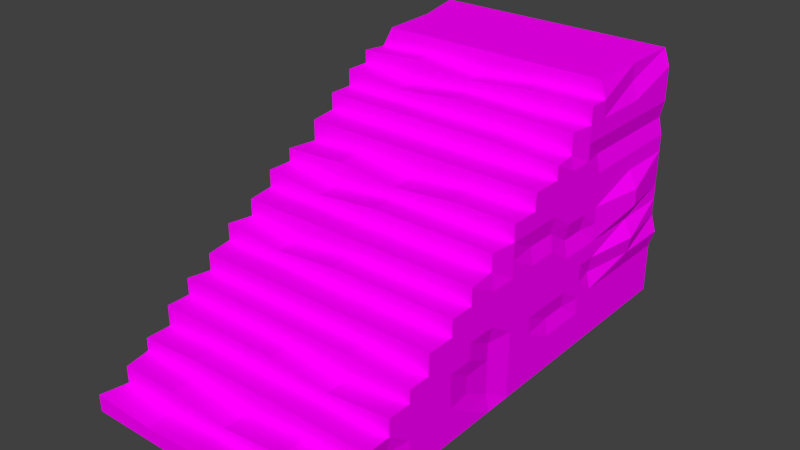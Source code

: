 # Source: schody2.blend  (saved by Blender 2.76.0; exported with 4.5.12 LTS)
import bpy
from mathutils import Matrix  # noqa: F401  (used for matrix-valued properties, if any)

bpy.ops.wm.read_factory_settings(use_empty=True)
scene = bpy.context.scene
scene.name = 'Scene'

# ---- collections
col_collection_10 = bpy.data.collections.new('Collection 10'); scene.collection.children.link(col_collection_10)

# ---- images (referenced by path relative to the original .blend; pixels are not part of the script)
import os
ASSET_DIR = os.environ.get("B2B_ASSET_DIR", "")  # directory of the original .blend (textures are referenced by path, not embedded)
HERE = os.path.dirname(os.path.abspath(__file__))  # packed textures are extracted next to this script under _unpacked/

def load_image(name, relpath, width, height, colorspace="sRGB"):
    """Load a texture the original file referenced (path relative to the .blend, or extracted next to this script)."""
    p = next((c for c in (os.path.join(HERE, relpath), os.path.join(ASSET_DIR, relpath)) if relpath and os.path.exists(c)), "")
    if p:
        img = bpy.data.images.load(p, check_existing=True)
        img.name = name
    else:  # same state as the original file: an image datablock whose file is absent (Cycles renders it pink)
        img = bpy.data.images.new(name, width, height)
        img.source = "FILE"
        img.filepath = "//" + (relpath or name)
    img.colorspace_settings.name = colorspace
    return img
img_texturescom_brickoldrounded0028_1_seamless_s_jpg = load_image('TexturesCom_BrickOldRounded0028_1_seamless_S.jpg', 'TexturesCom_BrickOldRounded0028_1_seamless_S.jpg', 1024, 1024, 'sRGB')

# ---- materials (node trees are filled in below, after node groups)
mat_material_002 = bpy.data.materials.new('Material.002')
mat_material_002.alpha_threshold = 0.0
mat_material_002.use_transparent_shadow = False
mat_material_002.roughness = 0.5

# ---- material node trees
mat_material_002.use_nodes = True; mat_material_002.node_tree.nodes.clear()
_N = mat_material_002.node_tree.nodes; _L = mat_material_002.node_tree.links
n0 = _N.new('ShaderNodeOutputMaterial'); n0.name = 'Material Output'; n0.location = (300, 300)
n1 = _N.new('ShaderNodeBsdfDiffuse'); n1.name = 'Diffuse BSDF'; n1.location = (10, 300)
n2 = _N.new('ShaderNodeTexImage'); n2.name = 'Image Texture'; n2.location = (-180, 300)
n2.width = 140
n2.image = img_texturescom_brickoldrounded0028_1_seamless_s_jpg
_L.new(n1.outputs[0], n0.inputs[0])
_L.new(n2.outputs[0], n1.inputs[0])
n0.is_active_output = True

# ---- world
world_world = bpy.data.worlds.new('World'); scene.world = world_world
world_world.color = (0.05088, 0.05088, 0.05088)
world_world.use_sun_shadow = False
world_world.sun_shadow_jitter_overblur = 0.0
world_world.cycles.sampling_method = 'MANUAL'
world_world.cycles.sample_map_resolution = 256

# ---- meshes
me_cube_004 = bpy.data.meshes.new('Cube.004')
me_cube_004.from_pydata([(-1.0, -1.0, -1.0), (-0.8708, -1.0, 1.0), (-1.0, 1.0, -1.0), (-1.0, 1.0, 1.0), (1.0, -1.0, -1.0), (0.955, -1.0, 1.0), (1.0, 1.0, -1.0), (0.955, 1.0, 1.0), (-1.0, -1.0, -0.8667), (-1.0, -1.0, -0.7333), (-1.0, -1.0, -0.6), (-0.9818, -1.0, -0.4667), (-1.0, -1.0, -0.3333), (-1.0, -1.0, -0.2), (-1.0, -1.0, -0.06667), (-1.0, -1.0, 0.06667), (-0.9818, -1.0, 0.2), (-1.0, -1.0, 0.3333), (-1.0, -1.0, 0.4667), (-0.9601, -1.0, 0.6), (-1.0, -1.0, 0.7333), (-0.9601, -1.0, 0.8361), (-1.0, 1.0, 0.8667), (-1.0, 1.0, 0.7333), (-0.9601, 1.0, 0.6), (-1.0, 1.0, 0.4667), (-1.0, 1.0, 0.3333), (-0.9818, 1.0, 0.2), (-1.0, 1.0, 0.06667), (-1.0, 1.0, -0.06667), (-1.0, 1.0, -0.2), (-1.0, 1.0, -0.3333), (-0.9818, 1.0, -0.4667), (-1.0, 1.0, -0.6), (-1.0, 1.0, -0.7333), (-1.0, 1.0, -0.8667), (1.0, 1.0, 0.8667), (1.0, 1.0, 0.7333), (1.0, 1.0, 0.6), (0.971, 1.0, 0.4667), (1.0, 1.0, 0.3333), (1.0, 1.0, 0.2), (1.0, 1.0, 0.06667), (1.0, 1.0, -0.06667), (1.0, 1.0, -0.2), (1.0, 1.0, -0.3333), (1.04, 1.0, -0.4667), (1.0, 1.0, -0.6), (1.0, 1.0, -0.7333), (1.0, 1.0, -0.8667), (1.0, -1.0, 0.8667), (1.0, -1.0, 0.7333), (1.0, -1.0, 0.6), (0.971, -1.0, 0.4667), (1.0, -1.0, 0.3333), (1.0, -1.0, 0.2), (1.0, -1.0, 0.06667), (1.0, -1.0, -0.06667), (1.0, -1.0, -0.2), (1.0, -1.0, -0.3333), (0.971, -1.0, -0.4667), (1.0, -1.0, -0.6), (1.0, -1.0, -0.7333), (1.0, -1.0, -0.8667), (-1.0, -1.361, -1.0), (1.0, -1.361, -1.0), (-1.0, -1.361, -0.8667), (-0.9601, -1.361, -0.7333), (-0.9601, -1.361, -0.6), (-1.0, -1.361, -0.4667), (-1.0, -1.361, -0.3333), (-1.0, -1.361, -0.2), (-1.0, -1.361, -0.06667), (-0.9601, -1.361, 0.06667), (-1.0, -1.361, 0.2), (-1.0, -1.361, 0.3333), (-1.0, -1.361, 0.4667), (-1.0, -1.361, 0.6), (-1.0, -1.361, 0.7333), (-1.0, -1.361, 0.8361), (1.0, -1.361, 0.8667), (1.0, -1.361, 0.7333), (1.0, -1.361, 0.6), (1.0, -1.361, 0.4667), (1.0, -1.361, 0.3333), (1.0, -1.361, 0.2), (1.0, -1.361, 0.06667), (0.971, -1.361, -0.06667), (1.0, -1.361, -0.2), (1.0, -1.361, -0.3333), (1.0, -1.361, -0.4667), (1.0, -1.361, -0.6), (1.0, -1.361, -0.7333), (1.0, -1.361, -0.8667), (-1.0, -1.786, -1.0), (1.0, -1.786, -1.0), (-1.0, -1.786, -0.8667), (-1.0, -1.786, -0.7333), (-1.0, -1.786, -0.6), (-1.0, -1.786, -0.4667), (-0.9601, -1.786, -0.3333), (-1.0, -1.786, -0.2), (-1.0, -1.786, -0.06667), (-0.9601, -1.786, 0.06667), (-1.0, -1.786, 0.2), (-1.0, -1.786, 0.3333), (-1.0, -1.786, 0.4667), (-1.0, -1.786, 0.6), (-1.0, -1.786, 0.7333), (0.9768, -1.786, 0.7333), (0.9768, -1.786, 0.5694), (1.0, -1.786, 0.4667), (1.0, -1.786, 0.3333), (1.0, -1.786, 0.2), (1.0, -1.786, 0.06667), (0.971, -1.786, -0.06667), (1.0, -1.786, -0.2), (1.0, -1.786, -0.3333), (1.0, -1.786, -0.4667), (0.9768, -1.786, -0.6), (1.0, -1.786, -0.7333), (1.0, -1.786, -0.8667), (-1.0, -2.226, -1.0), (1.0, -2.226, -1.0), (-1.0, -2.226, -0.8667), (-1.0, -2.226, -0.7333), (-1.0, -2.226, -0.6), (-1.0, -2.226, -0.4667), (-0.9601, -2.226, -0.3333), (-0.9818, -2.226, -0.2), (-0.9818, -2.226, -0.06667), (-1.0, -2.226, 0.06667), (-1.0, -2.226, 0.2), (-1.0, -2.226, 0.3333), (-1.0, -2.226, 0.4667), (-1.0, -2.226, 0.6), (1.0, -2.226, 0.5694), (1.0, -2.226, 0.4667), (1.0, -2.226, 0.3333), (1.0, -2.226, 0.2), (0.9768, -2.226, 0.06667), (1.0, -2.226, -0.06667), (1.0, -2.226, -0.2), (1.0, -2.226, -0.3333), (1.0, -2.226, -0.4667), (0.9768, -2.226, -0.6), (1.0, -2.226, -0.7333), (1.0, -2.226, -0.8667), (-1.0, -2.768, -1.0), (1.0, -2.768, -1.0), (-1.0, -2.768, -0.8667), (-1.0, -2.768, -0.7333), (-1.0, -2.768, -0.6), (-1.0, -2.768, -0.4667), (-1.0, -2.768, -0.3333), (-1.0, -2.768, -0.2), (-1.0, -2.768, -0.06667), (-0.9818, -2.768, 0.06667), (-0.9818, -2.768, 0.2), (-0.9601, -2.768, 0.3028), (-0.9601, -2.768, 0.4667), (1.0, -2.768, 0.4667), (1.0, -2.768, 0.3333), (1.0, -2.768, 0.2), (0.9768, -2.768, 0.06667), (1.0, -2.768, -0.06667), (1.0, -2.768, -0.2), (1.0, -2.768, -0.3333), (1.0, -2.768, -0.4667), (1.0, -2.768, -0.6), (1.0, -2.768, -0.7333), (1.0, -2.768, -0.8667), (-1.0, -3.279, -1.0), (1.0, -3.279, -1.0), (-1.0, -3.279, -0.8667), (-0.9818, -3.279, -0.7333), (-1.0, -3.279, -0.6), (-1.0, -3.279, -0.4667), (-1.0, -3.279, -0.3333), (-1.0, -3.279, -0.2), (-1.0, -3.279, -0.06667), (-1.0, -3.279, 0.06667), (-1.0, -3.279, 0.2), (-1.0, -3.279, 0.3028), (1.0, -3.279, 0.3333), (1.0, -3.279, 0.2), (1.0, -3.279, 0.06667), (1.0, -3.279, -0.06667), (1.0, -3.279, -0.2), (1.0, -3.279, -0.3333), (1.0, -3.279, -0.4667), (1.0, -3.279, -0.6), (1.0, -3.279, -0.7333), (1.0, -3.279, -0.8667), (-1.0, -3.742, -1.0), (1.0, -3.742, -1.0), (-1.0, -3.742, -0.8667), (-0.9818, -3.742, -0.7333), (-1.0, -3.742, -0.6), (-0.9601, -3.742, -0.4667), (-1.0, -3.742, -0.3333), (-1.0, -3.742, -0.2), (-1.0, -3.742, -0.06667), (-1.0, -3.742, 0.06667), (-1.0, -3.742, 0.2), (0.9768, -3.742, 0.2), (0.9768, -3.742, 0.06667), (1.0, -3.742, -0.06667), (1.0, -3.742, -0.2), (1.0, -3.742, -0.3333), (0.971, -3.742, -0.4667), (0.971, -3.742, -0.6), (0.971, -3.742, -0.7333), (0.971, -3.742, -0.8667), (-1.0, -4.269, -1.0), (1.0, -4.269, -1.0), (-0.9601, -4.269, -0.8667), (-1.0, -4.269, -0.7333), (-1.0, -4.269, -0.6), (-0.9601, -4.269, -0.4667), (-1.0, -4.269, -0.3333), (-1.0, -4.269, -0.2), (-0.9601, -4.269, -0.06667), (-0.9601, -4.269, 0.06667), (1.0, -4.269, 0.06667), (1.0, -4.269, -0.06667), (1.0, -4.269, -0.2), (1.0, -4.269, -0.3333), (1.0, -4.269, -0.4667), (0.9768, -4.269, -0.6), (0.9768, -4.269, -0.7333), (1.0, -4.269, -0.8667), (-1.0, -4.701, -1.0), (1.0, -4.701, -1.0), (-0.9601, -4.701, -0.8667), (-1.0, -4.701, -0.7333), (-1.0, -4.701, -0.6), (-1.0, -4.701, -0.4667), (-1.0, -4.701, -0.3333), (-1.0, -4.701, -0.2), (-1.0, -4.701, -0.06667), (1.0, -4.701, -0.06667), (1.0, -4.701, -0.2), (1.0, -4.701, -0.3333), (1.0, -4.701, -0.4667), (1.0, -4.701, -0.6), (1.0, -4.701, -0.7333), (1.0, -4.701, -0.8667), (-1.0, -5.212, -1.0), (1.0, -5.212, -1.0), (-1.0, -5.212, -0.8667), (-1.0, -5.212, -0.7333), (-1.0, -5.212, -0.6), (-1.0, -5.212, -0.4667), (-0.9601, -5.212, -0.3333), (-0.9601, -5.212, -0.2), (1.0, -5.212, -0.2), (1.0, -5.212, -0.3639), (1.0, -5.212, -0.4667), (1.0, -5.212, -0.6), (1.0, -5.212, -0.7333), (1.0, -5.212, -0.8667), (-1.0, -5.613, -1.0), (1.0, -5.613, -1.0), (-1.0, -5.613, -0.8667), (-1.0, -5.613, -0.7333), (-1.0, -5.613, -0.6), (-1.0, -5.613, -0.4667), (-1.0, -5.613, -0.3333), (1.0, -5.613, -0.3639), (1.0, -5.613, -0.4667), (1.0, -5.613, -0.6), (1.0, -5.613, -0.7333), (1.0, -5.613, -0.8667), (-1.0, -6.037, -1.0), (1.0, -6.037, -1.0), (-1.0, -6.037, -0.8667), (-1.0, -6.037, -0.7333), (-1.0, -6.037, -0.6306), (-1.0, -6.037, -0.4667), (1.0, -6.037, -0.4667), (1.0, -6.037, -0.6), (0.9768, -6.037, -0.7333), (0.9768, -6.037, -0.8667), (-1.0, -6.493, -1.0), (1.0, -6.493, -1.0), (-1.0, -6.493, -0.8667), (-1.0, -6.493, -0.7333), (-1.0, -6.493, -0.6306), (1.0, -6.493, -0.6), (1.0, -6.493, -0.7639), (1.0, -6.493, -0.8667), (-1.0, -6.972, -1.0), (1.0, -6.972, -1.0), (-0.9601, -6.972, -0.8667), (-0.9601, -6.972, -0.7333), (0.9768, -6.972, -0.7639), (0.9768, -6.972, -0.8667), (-1.0, -7.451, -1.0), (1.0, -7.451, -1.0), (-1.0, -7.451, -0.8667), (1.0, -7.451, -0.8667), (-0.5, 1.0, 1.0), (0.0, 1.0, 1.0), (0.5, 1.0, 1.0), (0.5, 1.0, -1.0), (0.0, 1.0, -1.0), (-0.5, 1.0, -1.0), (0.5, -1.0, 1.0), (0.0, -1.0, 1.0), (-0.5, -1.0, 1.0), (-0.5, -1.0, -1.0), (0.0, -1.0, -1.0), (0.5, -1.0, -1.0), (-0.5, -1.0, 0.8667), (0.0, -1.0, 0.8206), (0.5, -1.0, 0.8667), (0.5, 1.0, 0.8667), (0.0, 1.0, 0.8667), (-0.5, 1.0, 0.8667), (0.5, 1.0, 0.7333), (0.0, 1.0, 0.7333), (-0.5, 1.0, 0.7333), (0.5, 1.0, 0.6), (0.0, 1.0, 0.6), (-0.5, 1.0, 0.6), (0.5, 1.0, 0.4667), (0.0, 1.0, 0.4667), (-0.5, 1.0, 0.4667), (0.5, 1.0, 0.3333), (0.0, 1.0, 0.3333), (-0.5, 1.0, 0.3333), (0.5, 1.0, 0.2), (0.0, 1.0, 0.2), (-0.5, 1.0, 0.2), (0.5, 1.0, 0.06667), (0.0, 1.0, 0.06667), (-0.5, 1.0, 0.06667), (0.5, 1.0, -0.06667), (0.0, 1.0, -0.06667), (-0.5, 1.0, -0.06667), (0.5, 1.0, -0.2), (0.0, 1.0, -0.2), (-0.5, 1.0, -0.2), (0.5, 1.0, -0.3333), (0.0, 1.0, -0.3333), (-0.5, 1.0, -0.3333), (0.5, 1.0, -0.4667), (0.0, 1.0, -0.4667), (-0.5, 1.0, -0.4667), (0.5, 1.0, -0.6), (0.0, 1.0, -0.6), (-0.5, 1.0, -0.6), (0.5, 1.0, -0.7333), (0.0, 1.0, -0.7333), (-0.5, 1.0, -0.7333), (0.5, 1.0, -0.8667), (0.0, 1.0, -0.8667), (-0.5, 1.0, -0.8667), (-0.5, -1.361, -1.0), (0.0, -1.361, -1.0), (0.5, -1.361, -1.0), (-0.5, -1.361, 0.8667), (0.0, -1.361, 0.8206), (0.5, -1.361, 0.8667), (-0.5, -1.361, 0.6873), (0.0, -1.361, 0.7333), (0.5, -1.361, 0.7333), (-0.5, -1.786, -1.0), (0.0, -1.786, -1.0), (0.5, -1.786, -1.0), (-0.5, -1.786, 0.6873), (0.0, -1.786, 0.7333), (0.5, -1.786, 0.7333), (-0.5, -1.786, 0.6), (0.0, -1.786, 0.6), (0.5, -1.786, 0.6), (-0.5, -2.226, -1.0), (0.0, -2.226, -1.0), (0.5, -2.226, -1.0), (-0.5, -2.226, 0.6), (0.0, -2.226, 0.6), (0.5, -2.226, 0.6), (-0.5, -2.226, 0.4667), (0.0, -2.226, 0.4667), (0.5, -2.226, 0.4667), (-0.5, -2.768, -1.0), (0.0, -2.768, -1.0), (0.5, -2.768, -1.0), (-0.5, -2.768, 0.4667), (0.0, -2.768, 0.4667), (0.5, -2.768, 0.4667), (-0.5, -2.768, 0.3333), (0.0, -2.768, 0.2873), (0.5, -2.768, 0.3333), (-0.5, -3.279, -1.0), (0.0, -3.279, -1.0), (0.5, -3.279, -1.0), (-0.5, -3.279, 0.3333), (0.0, -3.279, 0.2873), (0.5, -3.279, 0.3333), (-0.5, -3.279, 0.1539), (0.0, -3.279, 0.2), (0.5, -3.279, 0.2), (-0.5, -3.742, -1.0), (0.0, -3.742, -1.0), (0.5, -3.742, -1.0), (-0.5, -3.742, 0.1539), (0.0, -3.742, 0.2), (0.5, -3.742, 0.2), (-0.5, -3.742, 0.06667), (0.0, -3.742, 0.06667), (0.5, -3.742, 0.06667), (-0.5, -4.269, -1.0), (0.0, -4.269, -1.0), (0.5, -4.269, -1.0), (-0.5, -4.269, 0.06667), (0.0, -4.269, 0.06667), (0.5, -4.269, 0.06667), (-0.5, -4.269, -0.1127), (0.0, -4.269, -0.06667), (0.5, -4.269, -0.06667), (-0.5, -4.701, -1.0), (0.0, -4.701, -1.0), (0.5, -4.701, -1.0), (-0.5, -4.701, -0.1127), (0.0, -4.701, -0.06667), (0.5, -4.701, -0.06667), (-0.5, -4.701, -0.2), (0.0, -4.701, -0.2), (0.5, -4.701, -0.2), (-0.5, -5.212, -1.0), (0.0, -5.212, -1.0), (0.5, -5.212, -1.0), (-0.5, -5.212, -0.2), (0.0, -5.212, -0.2), (0.5, -5.212, -0.2), (-0.5, -5.212, -0.3333), (0.0, -5.212, -0.3333), (0.5, -5.212, -0.3333), (-0.5, -5.613, -1.0), (0.0, -5.613, -1.0), (0.5, -5.613, -1.0), (-0.5, -5.613, -0.3333), (0.0, -5.613, -0.3333), (0.5, -5.613, -0.3333), (-0.5, -5.613, -0.4667), (0.0, -5.613, -0.4667), (0.5, -5.613, -0.5127), (-0.5, -6.037, -1.0), (0.0, -6.037, -1.0), (0.5, -6.037, -1.0), (-0.5, -6.037, -0.4667), (0.0, -6.037, -0.4667), (0.5, -6.037, -0.5127), (-0.5, -6.037, -0.6), (0.0, -6.037, -0.6), (0.5, -6.037, -0.6), (-0.5, -6.493, -1.0), (0.0, -6.493, -1.0), (0.5, -6.493, -1.0), (-0.5, -6.493, -0.6), (0.0, -6.493, -0.6), (0.5, -6.493, -0.6), (-0.5, -6.493, -0.7333), (0.0, -6.493, -0.7794), (0.5, -6.493, -0.7333), (-0.5, -6.972, -1.0), (0.0, -6.972, -1.0), (0.5, -6.972, -1.0), (-0.5, -6.972, -0.7333), (0.0, -6.972, -0.7794), (0.5, -6.972, -0.7333), (-0.5, -6.972, -0.8955), (0.0, -6.972, -0.8667), (0.5, -6.972, -0.8667), (-0.5, -7.451, -1.0), (0.0, -7.451, -1.0), (0.5, -7.451, -1.0), (-0.5, -7.451, -0.8955), (0.0, -7.451, -0.8667), (0.5, -7.451, -0.8667), (-0.8893, 0.0, 1.0), (-1.0, 0.0, -1.0), (0.955, 0.0, 1.0), (1.0, 0.0, -1.0), (0.955, 0.0, 0.8667), (1.0, 0.0, 0.7333), (1.0, 0.0, 0.6), (0.971, 0.0, 0.4667), (1.0, 0.0, 0.3333), (1.0, 0.0, 0.2), (1.069, 0.0, 0.06667), (1.069, 0.0, -0.06667), (1.0, 0.0, -0.2), (1.069, 0.0, -0.3333), (1.04, 0.0, -0.4667), (1.0, 0.0, -0.6), (1.0, 0.0, -0.7333), (1.0, 0.0, -0.8667), (-0.98, 0.0, 0.8514), (-1.0, 0.0, 0.7333), (-0.9601, 0.0, 0.6), (-1.0, 0.0, 0.4667), (-1.0, 0.0, 0.3333), (-0.9818, 0.0, 0.2), (-1.0, 0.0, 0.06667), (-1.0, 0.0, -0.06667), (-1.0, 0.0, -0.2), (-1.0, 0.0, -0.3333), (-0.9818, 0.0, -0.4667), (-1.0, 0.0, -0.6), (-1.0, 0.0, -0.7333), (-1.0, 0.0, -0.8667), (0.5, 0.0, 1.0), (0.0, 0.0, 1.0), (-0.5, 0.0, 1.0), (-0.5, 0.0, -1.0), (0.0, 0.0, -1.0), (0.5, 0.0, -1.0)], [], [(513, 35, 2, 483), (356, 49, 6, 305), (499, 63, 4, 485), (56, 55, 85, 86), (519, 305, 6, 485), (516, 302, 3, 482), (310, 1, 21, 314), (15, 14, 72, 73), (55, 54, 84, 85), (14, 13, 71, 72), (54, 53, 83, 84), (13, 12, 70, 71), (53, 52, 82, 83), (12, 11, 69, 70), (52, 51, 81, 82), (11, 10, 68, 69), (51, 50, 80, 81), (314, 21, 79, 362), (10, 9, 67, 68), (63, 62, 92, 93), (484, 5, 50, 486), (486, 50, 51, 487), (487, 51, 52, 488), (488, 52, 53, 489), (489, 53, 54, 490), (490, 54, 55, 491), (491, 55, 56, 492), (492, 56, 57, 493), (493, 57, 58, 494), (494, 58, 59, 495), (495, 59, 60, 496), (496, 60, 61, 497), (497, 61, 62, 498), (498, 62, 63, 499), (304, 7, 36, 317), (317, 36, 37, 320), (320, 37, 38, 323), (323, 38, 39, 326), (326, 39, 40, 329), (329, 40, 41, 332), (332, 41, 42, 335), (335, 42, 43, 338), (338, 43, 44, 341), (341, 44, 45, 344), (344, 45, 46, 347), (347, 46, 47, 350), (350, 47, 48, 353), (353, 48, 49, 356), (482, 3, 22, 500), (500, 22, 23, 501), (501, 23, 24, 502), (502, 24, 25, 503), (503, 25, 26, 504), (504, 26, 27, 505), (505, 27, 28, 506), (506, 28, 29, 507), (507, 29, 30, 508), (508, 30, 31, 509), (509, 31, 32, 510), (510, 32, 33, 511), (511, 33, 34, 512), (512, 34, 35, 513), (66, 64, 94, 96), (362, 79, 78, 365), (93, 92, 120, 121), (361, 65, 95, 370), (78, 77, 107, 108), (92, 91, 119, 120), (65, 93, 121, 95), (77, 76, 106, 107), (91, 90, 118, 119), (76, 75, 105, 106), (90, 89, 117, 118), (75, 74, 104, 105), (89, 88, 116, 117), (74, 73, 103, 104), (16, 15, 73, 74), (57, 56, 86, 87), (17, 16, 74, 75), (4, 63, 93, 65), (58, 57, 87, 88), (18, 17, 75, 76), (59, 58, 88, 89), (19, 18, 76, 77), (60, 59, 89, 90), (20, 19, 77, 78), (313, 4, 65, 361), (61, 60, 90, 91), (21, 20, 78, 79), (8, 0, 64, 66), (62, 61, 91, 92), (9, 8, 66, 67), (104, 103, 131, 132), (371, 108, 107, 374), (112, 111, 137, 138), (96, 94, 122, 124), (119, 118, 144, 145), (103, 102, 130, 131), (111, 110, 136, 137), (370, 95, 123, 379), (118, 117, 143, 144), (102, 101, 129, 130), (95, 121, 147, 123), (117, 116, 142, 143), (101, 100, 128, 129), (67, 66, 96, 97), (365, 78, 108, 371), (82, 81, 109, 110), (68, 67, 97, 98), (83, 82, 110, 111), (69, 68, 98, 99), (84, 83, 111, 112), (70, 69, 99, 100), (85, 84, 112, 113), (71, 70, 100, 101), (86, 85, 113, 114), (72, 71, 101, 102), (87, 86, 114, 115), (73, 72, 102, 103), (88, 87, 115, 116), (128, 127, 153, 154), (380, 135, 134, 383), (143, 142, 166, 167), (127, 126, 152, 153), (134, 133, 159, 160), (142, 141, 165, 166), (126, 125, 151, 152), (383, 134, 160, 389), (133, 132, 158, 159), (141, 140, 164, 165), (125, 124, 150, 151), (132, 131, 157, 158), (120, 119, 145, 146), (97, 96, 124, 125), (113, 112, 138, 139), (105, 104, 132, 133), (121, 120, 146, 147), (98, 97, 125, 126), (114, 113, 139, 140), (106, 105, 133, 134), (99, 98, 126, 127), (115, 114, 140, 141), (107, 106, 134, 135), (374, 107, 135, 380), (100, 99, 127, 128), (116, 115, 141, 142), (170, 169, 191, 192), (389, 160, 159, 392), (154, 153, 177, 178), (169, 168, 190, 191), (153, 152, 176, 177), (168, 167, 189, 190), (152, 151, 175, 176), (159, 158, 182, 183), (167, 166, 188, 189), (151, 150, 174, 175), (158, 157, 181, 182), (144, 143, 167, 168), (129, 128, 154, 155), (145, 144, 168, 169), (123, 147, 171, 149), (138, 137, 161, 162), (130, 129, 155, 156), (146, 145, 169, 170), (379, 123, 149, 388), (139, 138, 162, 163), (131, 130, 156, 157), (147, 146, 170, 171), (124, 122, 148, 150), (140, 139, 163, 164), (181, 180, 202, 203), (398, 183, 182, 401), (189, 188, 208, 209), (397, 173, 195, 406), (180, 179, 201, 202), (188, 187, 207, 208), (173, 193, 213, 195), (401, 182, 204, 407), (179, 178, 200, 201), (187, 186, 206, 207), (163, 162, 184, 185), (155, 154, 178, 179), (171, 170, 192, 193), (149, 171, 193, 173), (164, 163, 185, 186), (156, 155, 179, 180), (388, 149, 173, 397), (165, 164, 186, 187), (157, 156, 180, 181), (392, 159, 183, 398), (150, 148, 172, 174), (166, 165, 187, 188), (203, 202, 222, 223), (407, 204, 203, 410), (211, 210, 228, 229), (406, 195, 215, 415), (202, 201, 221, 222), (210, 209, 227, 228), (195, 213, 231, 215), (201, 200, 220, 221), (209, 208, 226, 227), (174, 172, 194, 196), (190, 189, 209, 210), (182, 181, 203, 204), (175, 174, 196, 197), (191, 190, 210, 211), (176, 175, 197, 198), (192, 191, 211, 212), (177, 176, 198, 199), (193, 192, 212, 213), (186, 185, 205, 206), (178, 177, 199, 200), (229, 228, 244, 245), (416, 223, 222, 419), (220, 219, 237, 238), (228, 227, 243, 244), (219, 218, 236, 237), (227, 226, 242, 243), (218, 217, 235, 236), (226, 225, 241, 242), (196, 194, 214, 216), (212, 211, 229, 230), (197, 196, 216, 217), (213, 212, 230, 231), (198, 197, 217, 218), (207, 206, 224, 225), (199, 198, 218, 219), (410, 203, 223, 416), (208, 207, 225, 226), (200, 199, 219, 220), (239, 238, 254, 255), (425, 240, 239, 428), (247, 246, 260, 261), (238, 237, 253, 254), (246, 245, 259, 260), (237, 236, 252, 253), (245, 244, 258, 259), (221, 220, 238, 239), (215, 231, 247, 233), (230, 229, 245, 246), (222, 221, 239, 240), (415, 215, 233, 424), (231, 230, 246, 247), (216, 214, 232, 234), (217, 216, 234, 235), (419, 222, 240, 425), (253, 252, 266, 267), (434, 255, 254, 437), (433, 249, 263, 442), (260, 259, 271, 272), (252, 251, 265, 266), (437, 254, 268, 443), (233, 247, 261, 249), (424, 233, 249, 433), (428, 239, 255, 434), (234, 232, 248, 250), (243, 242, 256, 257), (235, 234, 250, 251), (244, 243, 257, 258), (236, 235, 251, 252), (266, 265, 277, 278), (443, 268, 267, 446), (263, 273, 283, 275), (273, 272, 282, 283), (265, 264, 276, 277), (261, 260, 272, 273), (250, 248, 262, 264), (258, 257, 269, 270), (254, 253, 267, 268), (251, 250, 264, 265), (259, 258, 270, 271), (249, 261, 273, 263), (277, 276, 286, 287), (452, 279, 278, 455), (282, 281, 289, 290), (275, 283, 291, 285), (442, 263, 275, 451), (271, 270, 280, 281), (267, 266, 278, 279), (446, 267, 279, 452), (264, 262, 274, 276), (272, 271, 281, 282), (285, 291, 297, 293), (461, 288, 287, 464), (286, 284, 292, 294), (451, 275, 285, 460), (455, 278, 288, 461), (283, 282, 290, 291), (278, 277, 287, 288), (276, 274, 284, 286), (473, 294, 300, 479), (470, 295, 294, 473), (287, 286, 294, 295), (460, 285, 293, 469), (464, 287, 295, 470), (291, 290, 296, 297), (479, 300, 298, 476), (294, 292, 298, 300), (293, 297, 301, 299), (469, 293, 299, 478), (292, 467, 476, 298), (467, 468, 477, 476), (468, 469, 478, 477), (301, 481, 478, 299), (481, 480, 477, 478), (480, 479, 476, 477), (290, 466, 472, 296), (466, 465, 471, 472), (465, 464, 470, 471), (284, 458, 467, 292), (458, 459, 468, 467), (459, 460, 469, 468), (296, 472, 475, 297), (472, 471, 474, 475), (471, 470, 473, 474), (297, 475, 481, 301), (475, 474, 480, 481), (474, 473, 479, 480), (281, 457, 463, 289), (457, 456, 462, 463), (456, 455, 461, 462), (274, 449, 458, 284), (449, 450, 459, 458), (450, 451, 460, 459), (289, 463, 466, 290), (463, 462, 465, 466), (462, 461, 464, 465), (270, 448, 454, 280), (448, 447, 453, 454), (447, 446, 452, 453), (262, 440, 449, 274), (440, 441, 450, 449), (441, 442, 451, 450), (280, 454, 457, 281), (454, 453, 456, 457), (453, 452, 455, 456), (269, 445, 448, 270), (445, 444, 447, 448), (444, 443, 446, 447), (242, 430, 436, 256), (430, 429, 435, 436), (429, 428, 434, 435), (232, 422, 431, 248), (422, 423, 432, 431), (423, 424, 433, 432), (257, 439, 445, 269), (439, 438, 444, 445), (438, 437, 443, 444), (248, 431, 440, 262), (431, 432, 441, 440), (432, 433, 442, 441), (256, 436, 439, 257), (436, 435, 438, 439), (435, 434, 437, 438), (225, 421, 427, 241), (421, 420, 426, 427), (420, 419, 425, 426), (214, 413, 422, 232), (413, 414, 423, 422), (414, 415, 424, 423), (241, 427, 430, 242), (427, 426, 429, 430), (426, 425, 428, 429), (206, 412, 418, 224), (412, 411, 417, 418), (411, 410, 416, 417), (224, 418, 421, 225), (418, 417, 420, 421), (417, 416, 419, 420), (194, 404, 413, 214), (404, 405, 414, 413), (405, 406, 415, 414), (205, 409, 412, 206), (409, 408, 411, 412), (408, 407, 410, 411), (162, 394, 400, 184), (394, 393, 399, 400), (393, 392, 398, 399), (148, 386, 395, 172), (386, 387, 396, 395), (387, 388, 397, 396), (185, 403, 409, 205), (403, 402, 408, 409), (402, 401, 407, 408), (172, 395, 404, 194), (395, 396, 405, 404), (396, 397, 406, 405), (184, 400, 403, 185), (400, 399, 402, 403), (399, 398, 401, 402), (122, 377, 386, 148), (377, 378, 387, 386), (378, 379, 388, 387), (161, 391, 394, 162), (391, 390, 393, 394), (390, 389, 392, 393), (110, 376, 382, 136), (376, 375, 381, 382), (375, 374, 380, 381), (137, 385, 391, 161), (385, 384, 390, 391), (384, 383, 389, 390), (136, 382, 385, 137), (382, 381, 384, 385), (381, 380, 383, 384), (81, 367, 373, 109), (367, 366, 372, 373), (366, 365, 371, 372), (94, 368, 377, 122), (368, 369, 378, 377), (369, 370, 379, 378), (109, 373, 376, 110), (373, 372, 375, 376), (372, 371, 374, 375), (0, 311, 359, 64), (311, 312, 360, 359), (312, 313, 361, 360), (64, 359, 368, 94), (359, 360, 369, 368), (360, 361, 370, 369), (80, 364, 367, 81), (364, 363, 366, 367), (363, 362, 365, 366), (34, 355, 358, 35), (355, 354, 357, 358), (354, 353, 356, 357), (33, 352, 355, 34), (352, 351, 354, 355), (351, 350, 353, 354), (32, 349, 352, 33), (349, 348, 351, 352), (348, 347, 350, 351), (31, 346, 349, 32), (346, 345, 348, 349), (345, 344, 347, 348), (30, 343, 346, 31), (343, 342, 345, 346), (342, 341, 344, 345), (29, 340, 343, 30), (340, 339, 342, 343), (339, 338, 341, 342), (28, 337, 340, 29), (337, 336, 339, 340), (336, 335, 338, 339), (27, 334, 337, 28), (334, 333, 336, 337), (333, 332, 335, 336), (26, 331, 334, 27), (331, 330, 333, 334), (330, 329, 332, 333), (25, 328, 331, 26), (328, 327, 330, 331), (327, 326, 329, 330), (24, 325, 328, 25), (325, 324, 327, 328), (324, 323, 326, 327), (23, 322, 325, 24), (322, 321, 324, 325), (321, 320, 323, 324), (22, 319, 322, 23), (319, 318, 321, 322), (318, 317, 320, 321), (3, 302, 319, 22), (302, 303, 318, 319), (303, 304, 317, 318), (50, 316, 364, 80), (316, 315, 363, 364), (315, 314, 362, 363), (5, 308, 316, 50), (308, 309, 315, 316), (309, 310, 314, 315), (484, 7, 304, 514), (514, 304, 303, 515), (515, 303, 302, 516), (483, 2, 307, 517), (517, 307, 306, 518), (518, 306, 305, 519), (35, 358, 307, 2), (358, 357, 306, 307), (357, 356, 305, 306), (312, 518, 519, 313), (311, 517, 518, 312), (0, 483, 517, 311), (309, 515, 516, 310), (308, 514, 515, 309), (5, 484, 514, 308), (9, 512, 513, 8), (10, 511, 512, 9), (11, 510, 511, 10), (12, 509, 510, 11), (13, 508, 509, 12), (14, 507, 508, 13), (15, 506, 507, 14), (16, 505, 506, 15), (17, 504, 505, 16), (18, 503, 504, 17), (19, 502, 503, 18), (20, 501, 502, 19), (21, 500, 501, 20), (1, 482, 500, 21), (48, 498, 499, 49), (47, 497, 498, 48), (46, 496, 497, 47), (45, 495, 496, 46), (44, 494, 495, 45), (43, 493, 494, 44), (42, 492, 493, 43), (41, 491, 492, 42), (40, 490, 491, 41), (39, 489, 490, 40), (38, 488, 489, 39), (37, 487, 488, 38), (36, 486, 487, 37), (7, 484, 486, 36), (310, 516, 482, 1), (313, 519, 485, 4), (49, 499, 485, 6), (8, 513, 483, 0)])
_uv = me_cube_004.uv_layers.new(name='UVMap')
_uv.uv.foreach_set('vector', [0.9647, 0.1928, 1.128, 0.1928, 1.128, 0.144, 0.9647, 0.144, 0.5977, 0.1821, 0.7653, 0.1821, 0.7653, 0.1375, 0.5977, 0.1375, 0.9647, 0.1928, 0.8011, 0.1928, 0.8011, 0.144, 0.9647, 0.144, 0.8011, 0.535, 0.8011, 0.5839, 0.7419, 0.5839, 0.7419, 0.535, 0.5977, 0.1375, 0.5977, 0.1375, 0.7653, 0.1375, 0.7653, 0.1375, 0.3472, 0.7481, 0.3472, 0.8445, 0.2391, 0.8445, 0.263, 0.7481, 0.2625, 0.8078, 0.1383, 0.8078, 0.1083, 0.7529, 0.2625, 0.7631, 0.8011, 0.535, 0.8011, 0.4862, 0.7419, 0.4862, 0.7419, 0.535, 0.8011, 0.5839, 0.8011, 0.6328, 0.7419, 0.6328, 0.7419, 0.5839, 0.8011, 0.4862, 0.8011, 0.4373, 0.7419, 0.4373, 0.7419, 0.4862, 0.8011, 0.6328, 0.8011, 0.6817, 0.7419, 0.6817, 0.7419, 0.6328, 0.8011, 0.4373, 0.8011, 0.3884, 0.7419, 0.3884, 0.7419, 0.4373, 0.8011, 0.6817, 0.8011, 0.7306, 0.7419, 0.7306, 0.7419, 0.6817, 0.8011, 0.3884, 0.8011, 0.3395, 0.7419, 0.3395, 0.7419, 0.3884, 0.8011, 0.7306, 0.8011, 0.7795, 0.7419, 0.7795, 0.7419, 0.7306, 0.8011, 0.3395, 0.8011, 0.2906, 0.7419, 0.2906, 0.7419, 0.3395, 0.8011, 0.7795, 0.8011, 0.8284, 0.7419, 0.8284, 0.7419, 0.7795, 0.3472, 0.6516, 0.2478, 0.6516, 0.2391, 0.6167, 0.3472, 0.6167, 0.8011, 0.2906, 0.8011, 0.2417, 0.7419, 0.2417, 0.7419, 0.2906, 0.8011, 0.1928, 0.8011, 0.2417, 0.7419, 0.2417, 0.7419, 0.1928, 0.9647, 0.8773, 0.8011, 0.8773, 0.8011, 0.8284, 0.9647, 0.8284, 0.9647, 0.8284, 0.8011, 0.8284, 0.8011, 0.7795, 0.9647, 0.7795, 0.9647, 0.7795, 0.8011, 0.7795, 0.8011, 0.7306, 0.9647, 0.7306, 0.9647, 0.7306, 0.8011, 0.7306, 0.8011, 0.6817, 0.9647, 0.6817, 0.9647, 0.6817, 0.8011, 0.6817, 0.8011, 0.6328, 0.9647, 0.6328, 0.9647, 0.6328, 0.8011, 0.6328, 0.8011, 0.5839, 0.9647, 0.5839, 0.9647, 0.5839, 0.8011, 0.5839, 0.8011, 0.535, 0.9647, 0.535, 0.9647, 0.535, 0.8011, 0.535, 0.8011, 0.4862, 0.9647, 0.4862, 0.9647, 0.4862, 0.8011, 0.4862, 0.8011, 0.4373, 0.9647, 0.4373, 0.9647, 0.4373, 0.8011, 0.4373, 0.8011, 0.3884, 0.9647, 0.3884, 0.9647, 0.3884, 0.8011, 0.3884, 0.8011, 0.3395, 0.9647, 0.3395, 0.9647, 0.3395, 0.8011, 0.3395, 0.8011, 0.2906, 0.9647, 0.2906, 0.9647, 0.2906, 0.8011, 0.2906, 0.8011, 0.2417, 0.9647, 0.2417, 0.9647, 0.2417, 0.8011, 0.2417, 0.8011, 0.1928, 0.9647, 0.1928, 0.5977, 0.8078, 0.7502, 0.8078, 0.7653, 0.7631, 0.5977, 0.7631, 0.5977, 0.7631, 0.7653, 0.7631, 0.7653, 0.7184, 0.5977, 0.7184, 0.5977, 0.7184, 0.7653, 0.7184, 0.7653, 0.6737, 0.5977, 0.6737, 0.5977, 0.6737, 0.7653, 0.6737, 0.7556, 0.6291, 0.5977, 0.6291, 0.5977, 0.6291, 0.7556, 0.6291, 0.7653, 0.5844, 0.5977, 0.5844, 0.5977, 0.5844, 0.7653, 0.5844, 0.7653, 0.5397, 0.5977, 0.5397, 0.5977, 0.5397, 0.7653, 0.5397, 0.7653, 0.495, 0.5977, 0.495, 0.5977, 0.495, 0.7653, 0.495, 0.7653, 0.4503, 0.5977, 0.4503, 0.5977, 0.4503, 0.7653, 0.4503, 0.7653, 0.4056, 0.5977, 0.4056, 0.5977, 0.4056, 0.7653, 0.4056, 0.7653, 0.3609, 0.5977, 0.3609, 0.5977, 0.3609, 0.7653, 0.3609, 0.7787, 0.3162, 0.5977, 0.3162, 0.5977, 0.3162, 0.7787, 0.3162, 0.7653, 0.2715, 0.5977, 0.2715, 0.5977, 0.2715, 0.7653, 0.2715, 0.7653, 0.2268, 0.5977, 0.2268, 0.5977, 0.2268, 0.7653, 0.2268, 0.7653, 0.1821, 0.5977, 0.1821, 0.9647, 0.8773, 1.128, 0.8773, 1.128, 0.8284, 0.9647, 0.8228, 0.9647, 0.8228, 1.128, 0.8284, 1.128, 0.7795, 0.9647, 0.7795, 0.9647, 0.7795, 1.128, 0.7795, 1.128, 0.7306, 0.9647, 0.7306, 0.9647, 0.7306, 1.128, 0.7306, 1.128, 0.6817, 0.9647, 0.6817, 0.9647, 0.6817, 1.128, 0.6817, 1.128, 0.6328, 0.9647, 0.6328, 0.9647, 0.6328, 1.128, 0.6328, 1.128, 0.5839, 0.9647, 0.5839, 0.9647, 0.5839, 1.128, 0.5839, 1.128, 0.535, 0.9647, 0.535, 0.9647, 0.535, 1.128, 0.535, 1.128, 0.4862, 0.9647, 0.4862, 0.9647, 0.4862, 1.128, 0.4862, 1.128, 0.4373, 0.9647, 0.4373, 0.9647, 0.4373, 1.128, 0.4373, 1.128, 0.3884, 0.9647, 0.3884, 0.9647, 0.3884, 1.128, 0.3884, 1.128, 0.3395, 0.9647, 0.3395, 0.9647, 0.3395, 1.128, 0.3395, 1.128, 0.2906, 0.9647, 0.2906, 0.9647, 0.2906, 1.128, 0.2906, 1.128, 0.2417, 0.9647, 0.2417, 0.9647, 0.2417, 1.128, 0.2417, 1.128, 0.1928, 0.9647, 0.1928, 0.7419, 0.1928, 0.7419, 0.144, 0.6725, 0.144, 0.6725, 0.1928, 0.2625, 0.7631, 0.09493, 0.7529, 0.09493, 0.7184, 0.2625, 0.703, 0.7419, 0.1928, 0.7419, 0.2417, 0.6725, 0.2417, 0.6725, 0.1928, 0.5977, 0.1375, 0.7653, 0.1375, 0.7653, 0.1375, 0.5977, 0.1375, 0.7419, 0.7795, 0.7419, 0.7306, 0.6725, 0.7306, 0.6725, 0.7795, 0.7419, 0.2417, 0.7419, 0.2906, 0.6725, 0.2906, 0.6725, 0.2417, 0.7419, 0.144, 0.7419, 0.1928, 0.6725, 0.1928, 0.6725, 0.144, 0.7419, 0.7306, 0.7419, 0.6817, 0.6725, 0.6817, 0.6725, 0.7306, 0.7419, 0.2906, 0.7419, 0.3395, 0.6725, 0.3395, 0.6725, 0.2906, 0.7419, 0.6817, 0.7419, 0.6328, 0.6725, 0.6328, 0.6725, 0.6817, 0.7419, 0.3395, 0.7419, 0.3884, 0.6725, 0.3884, 0.6725, 0.3395, 0.7419, 0.6328, 0.7419, 0.5839, 0.6725, 0.5839, 0.6725, 0.6328, 0.7419, 0.3884, 0.7419, 0.4373, 0.6725, 0.4373, 0.6725, 0.3884, 0.7419, 0.5839, 0.7419, 0.535, 0.6725, 0.535, 0.6725, 0.5839, 0.8011, 0.5839, 0.8011, 0.535, 0.7419, 0.535, 0.7419, 0.5839, 0.8011, 0.4862, 0.8011, 0.535, 0.7419, 0.535, 0.7419, 0.4862, 0.8011, 0.6328, 0.8011, 0.5839, 0.7419, 0.5839, 0.7419, 0.6328, 0.8011, 0.144, 0.8011, 0.1928, 0.7419, 0.1928, 0.7419, 0.144, 0.8011, 0.4373, 0.8011, 0.4862, 0.7419, 0.4862, 0.7419, 0.4373, 0.8011, 0.6817, 0.8011, 0.6328, 0.7419, 0.6328, 0.7419, 0.6817, 0.8011, 0.3884, 0.8011, 0.4373, 0.7419, 0.4373, 0.7419, 0.3884, 0.8011, 0.7306, 0.8011, 0.6817, 0.7419, 0.6817, 0.7419, 0.7306, 0.8011, 0.3395, 0.8011, 0.3884, 0.7419, 0.3884, 0.7419, 0.3395, 0.8011, 0.7795, 0.8011, 0.7306, 0.7419, 0.7306, 0.7419, 0.7795, 0.5977, 0.1375, 0.7653, 0.1375, 0.7653, 0.1375, 0.5977, 0.1375, 0.8011, 0.2906, 0.8011, 0.3395, 0.7419, 0.3395, 0.7419, 0.2906, 0.8011, 0.8172, 0.8011, 0.7795, 0.7419, 0.7795, 0.7419, 0.8172, 0.8011, 0.1928, 0.8011, 0.144, 0.7419, 0.144, 0.7419, 0.1928, 0.8011, 0.2417, 0.8011, 0.2906, 0.7419, 0.2906, 0.7419, 0.2417, 0.8011, 0.2417, 0.8011, 0.1928, 0.7419, 0.1928, 0.7419, 0.2417, 0.6725, 0.5839, 0.6725, 0.535, 0.6005, 0.535, 0.6005, 0.5839, 0.2625, 0.703, 0.09493, 0.7184, 0.09493, 0.6737, 0.2625, 0.6737, 0.6725, 0.6328, 0.6725, 0.6817, 0.6005, 0.6817, 0.6005, 0.6328, 0.6725, 0.1928, 0.6725, 0.144, 0.6005, 0.144, 0.6005, 0.1928, 0.6725, 0.2906, 0.6725, 0.3395, 0.6005, 0.3395, 0.6005, 0.2906, 0.6725, 0.535, 0.6725, 0.4862, 0.6005, 0.4862, 0.6005, 0.535, 0.6725, 0.6817, 0.6725, 0.7194, 0.6005, 0.7194, 0.6005, 0.6817, 0.5977, 0.1375, 0.7653, 0.1375, 0.7653, 0.1375, 0.5977, 0.1375, 0.6725, 0.3395, 0.6725, 0.3884, 0.6005, 0.3884, 0.6005, 0.3395, 0.6725, 0.4862, 0.6725, 0.4373, 0.6005, 0.4373, 0.6005, 0.4862, 0.6725, 0.144, 0.6725, 0.1928, 0.6005, 0.1928, 0.6005, 0.144, 0.6725, 0.3884, 0.6725, 0.4373, 0.6005, 0.4373, 0.6005, 0.3884, 0.6725, 0.4373, 0.6725, 0.3884, 0.6005, 0.3884, 0.6005, 0.4373, 0.7419, 0.2417, 0.7419, 0.1928, 0.6725, 0.1928, 0.6725, 0.2417, 0.3472, 0.6167, 0.2391, 0.6167, 0.2391, 0.5757, 0.3472, 0.5757, 0.7419, 0.7306, 0.7419, 0.7795, 0.6725, 0.7795, 0.6725, 0.7194, 0.7419, 0.2906, 0.7419, 0.2417, 0.6725, 0.2417, 0.6725, 0.2906, 0.7419, 0.6817, 0.7419, 0.7306, 0.6725, 0.7194, 0.6725, 0.6817, 0.7419, 0.3395, 0.7419, 0.2906, 0.6725, 0.2906, 0.6725, 0.3395, 0.7419, 0.6328, 0.7419, 0.6817, 0.6725, 0.6817, 0.6725, 0.6328, 0.7419, 0.3884, 0.7419, 0.3395, 0.6725, 0.3395, 0.6725, 0.3884, 0.7419, 0.5839, 0.7419, 0.6328, 0.6725, 0.6328, 0.6725, 0.5839, 0.7419, 0.4373, 0.7419, 0.3884, 0.6725, 0.3884, 0.6725, 0.4373, 0.7419, 0.535, 0.7419, 0.5839, 0.6725, 0.5839, 0.6725, 0.535, 0.7419, 0.4862, 0.7419, 0.4373, 0.6725, 0.4373, 0.6725, 0.4862, 0.7419, 0.4862, 0.7419, 0.535, 0.6725, 0.535, 0.6725, 0.4862, 0.7419, 0.535, 0.7419, 0.4862, 0.6725, 0.4862, 0.6725, 0.535, 0.7419, 0.4373, 0.7419, 0.4862, 0.6725, 0.4862, 0.6725, 0.4373, 0.6005, 0.3884, 0.6005, 0.3395, 0.5117, 0.3395, 0.5117, 0.3884, 0.2625, 0.6737, 0.09493, 0.6737, 0.09493, 0.6291, 0.2625, 0.6291, 0.6005, 0.3884, 0.6005, 0.4373, 0.5117, 0.4373, 0.5117, 0.3884, 0.6005, 0.3395, 0.6005, 0.2906, 0.5117, 0.2906, 0.5117, 0.3395, 0.6005, 0.6817, 0.6005, 0.6328, 0.5117, 0.6216, 0.5117, 0.6817, 0.6005, 0.4373, 0.6005, 0.4862, 0.5117, 0.4862, 0.5117, 0.4373, 0.6005, 0.2906, 0.6005, 0.2417, 0.5117, 0.2417, 0.5117, 0.2906, 0.3472, 0.5333, 0.2391, 0.5333, 0.2478, 0.481, 0.3472, 0.481, 0.6005, 0.6328, 0.6005, 0.5839, 0.5117, 0.5839, 0.5117, 0.6216, 0.6005, 0.4862, 0.6005, 0.535, 0.5117, 0.535, 0.5117, 0.4862, 0.6005, 0.2417, 0.6005, 0.1928, 0.5117, 0.1928, 0.5117, 0.2417, 0.6005, 0.5839, 0.6005, 0.535, 0.5117, 0.535, 0.5117, 0.5839, 0.6725, 0.2417, 0.6725, 0.2906, 0.6005, 0.2906, 0.6005, 0.2417, 0.6725, 0.2417, 0.6725, 0.1928, 0.6005, 0.1928, 0.6005, 0.2417, 0.6725, 0.5839, 0.6725, 0.6328, 0.6005, 0.6328, 0.6005, 0.5839, 0.6725, 0.6328, 0.6725, 0.5839, 0.6005, 0.5839, 0.6005, 0.6328, 0.6725, 0.1928, 0.6725, 0.2417, 0.6005, 0.2417, 0.6005, 0.1928, 0.6725, 0.2906, 0.6725, 0.2417, 0.6005, 0.2417, 0.6005, 0.2906, 0.6725, 0.535, 0.6725, 0.5839, 0.6005, 0.5839, 0.6005, 0.535, 0.6725, 0.6817, 0.6725, 0.6328, 0.6005, 0.6328, 0.6005, 0.6817, 0.6725, 0.3395, 0.6725, 0.2906, 0.6005, 0.2906, 0.6005, 0.3395, 0.6725, 0.4862, 0.6725, 0.535, 0.6005, 0.535, 0.6005, 0.4862, 0.6725, 0.7306, 0.6725, 0.6817, 0.6005, 0.6817, 0.6005, 0.7306, 0.3472, 0.5757, 0.2391, 0.5757, 0.2391, 0.5333, 0.3472, 0.5333, 0.6725, 0.3884, 0.6725, 0.3395, 0.6005, 0.3395, 0.6005, 0.3884, 0.6725, 0.4373, 0.6725, 0.4862, 0.6005, 0.4862, 0.6005, 0.4373, 0.5117, 0.2417, 0.5117, 0.2906, 0.4281, 0.2906, 0.4281, 0.2417, 0.2625, 0.6291, 0.1083, 0.6291, 0.1083, 0.5741, 0.2625, 0.5844, 0.5117, 0.3884, 0.5117, 0.3395, 0.4281, 0.3395, 0.4281, 0.3884, 0.5117, 0.2906, 0.5117, 0.3395, 0.4281, 0.3395, 0.4281, 0.2906, 0.5117, 0.3395, 0.5117, 0.2906, 0.4281, 0.2906, 0.4281, 0.3395, 0.5117, 0.3395, 0.5117, 0.3884, 0.4281, 0.3884, 0.4281, 0.3395, 0.5117, 0.2906, 0.5117, 0.2417, 0.4281, 0.2417, 0.4281, 0.2906, 0.5117, 0.6216, 0.5117, 0.5839, 0.4281, 0.5839, 0.4281, 0.6216, 0.5117, 0.3884, 0.5117, 0.4373, 0.4281, 0.4373, 0.4281, 0.3884, 0.5117, 0.2417, 0.5117, 0.1928, 0.4281, 0.1928, 0.4281, 0.2417, 0.5117, 0.5839, 0.5117, 0.535, 0.4281, 0.535, 0.4281, 0.5839, 0.6005, 0.3395, 0.6005, 0.3884, 0.5117, 0.3884, 0.5117, 0.3395, 0.6005, 0.4373, 0.6005, 0.3884, 0.5117, 0.3884, 0.5117, 0.4373, 0.6005, 0.2906, 0.6005, 0.3395, 0.5117, 0.3395, 0.5117, 0.2906, 0.6005, 0.144, 0.6005, 0.1928, 0.5117, 0.1928, 0.5117, 0.144, 0.6005, 0.6328, 0.6005, 0.6817, 0.5117, 0.6817, 0.5117, 0.6328, 0.6005, 0.4862, 0.6005, 0.4373, 0.5117, 0.4373, 0.5117, 0.4862, 0.6005, 0.2417, 0.6005, 0.2906, 0.5117, 0.2906, 0.5117, 0.2417, 0.5977, 0.1375, 0.7653, 0.1375, 0.7653, 0.1375, 0.5977, 0.1375, 0.6005, 0.5839, 0.6005, 0.6328, 0.5117, 0.6328, 0.5117, 0.5839, 0.6005, 0.535, 0.6005, 0.4862, 0.5117, 0.4862, 0.5117, 0.535, 0.6005, 0.1928, 0.6005, 0.2417, 0.5117, 0.2417, 0.5117, 0.1928, 0.6005, 0.1928, 0.6005, 0.144, 0.5117, 0.144, 0.5117, 0.1928, 0.6005, 0.535, 0.6005, 0.5839, 0.5117, 0.5839, 0.5117, 0.535, 0.4281, 0.535, 0.4281, 0.4862, 0.3523, 0.4862, 0.3523, 0.535, 0.2625, 0.5844, 0.09493, 0.5741, 0.09493, 0.5397, 0.2625, 0.5242, 0.4281, 0.3884, 0.4281, 0.4373, 0.3523, 0.4373, 0.3523, 0.3884, 0.5977, 0.1375, 0.7653, 0.1375, 0.7653, 0.1375, 0.5977, 0.1375, 0.4281, 0.4862, 0.4281, 0.4373, 0.3523, 0.4373, 0.3523, 0.4862, 0.4281, 0.4373, 0.4281, 0.4862, 0.3523, 0.4862, 0.3523, 0.4373, 0.4281, 0.144, 0.4281, 0.1928, 0.3523, 0.1928, 0.3523, 0.144, 0.3472, 0.4317, 0.2391, 0.4317, 0.2391, 0.387, 0.3472, 0.387, 0.4281, 0.4373, 0.4281, 0.3884, 0.3523, 0.3884, 0.3523, 0.4373, 0.4281, 0.4862, 0.4281, 0.535, 0.3523, 0.535, 0.3523, 0.4862, 0.5117, 0.5839, 0.5117, 0.6328, 0.4281, 0.6328, 0.4281, 0.5839, 0.5117, 0.4373, 0.5117, 0.3884, 0.4281, 0.3884, 0.4281, 0.4373, 0.5117, 0.1928, 0.5117, 0.2417, 0.4281, 0.2417, 0.4281, 0.1928, 0.5117, 0.144, 0.5117, 0.1928, 0.4281, 0.1928, 0.4281, 0.144, 0.5117, 0.535, 0.5117, 0.5839, 0.4281, 0.5839, 0.4281, 0.535, 0.5117, 0.4862, 0.5117, 0.4373, 0.4281, 0.4373, 0.4281, 0.4862, 0.5977, 0.1375, 0.7653, 0.1375, 0.7653, 0.1375, 0.5977, 0.1375, 0.5117, 0.4862, 0.5117, 0.535, 0.4281, 0.535, 0.4281, 0.4862, 0.5117, 0.535, 0.5117, 0.4862, 0.4281, 0.4862, 0.4281, 0.535, 0.3472, 0.481, 0.2478, 0.481, 0.2391, 0.4317, 0.3472, 0.4317, 0.5117, 0.1928, 0.5117, 0.144, 0.4281, 0.144, 0.4281, 0.1928, 0.5117, 0.4373, 0.5117, 0.4862, 0.4281, 0.4862, 0.4281, 0.4373, 0.3523, 0.535, 0.3523, 0.4862, 0.2661, 0.4862, 0.2661, 0.535, 0.2625, 0.5242, 0.09493, 0.5397, 0.09493, 0.495, 0.2625, 0.495, 0.3523, 0.2906, 0.3523, 0.3395, 0.2661, 0.3395, 0.2661, 0.2906, 0.5977, 0.1375, 0.7653, 0.1375, 0.7653, 0.1375, 0.5977, 0.1375, 0.3523, 0.4862, 0.3523, 0.4373, 0.2661, 0.4373, 0.2661, 0.4862, 0.3523, 0.3395, 0.3523, 0.3884, 0.2661, 0.3884, 0.2661, 0.3395, 0.3523, 0.144, 0.3523, 0.1928, 0.2661, 0.1928, 0.2661, 0.144, 0.3523, 0.4373, 0.3523, 0.3884, 0.2661, 0.3884, 0.2661, 0.4373, 0.3523, 0.3884, 0.3523, 0.4373, 0.2661, 0.4373, 0.2661, 0.3884, 0.4281, 0.1928, 0.4281, 0.144, 0.3523, 0.144, 0.3523, 0.1928, 0.4281, 0.3395, 0.4281, 0.3884, 0.3523, 0.3884, 0.3523, 0.3395, 0.4281, 0.5839, 0.4281, 0.535, 0.3523, 0.535, 0.3523, 0.5839, 0.4281, 0.2417, 0.4281, 0.1928, 0.3523, 0.1928, 0.3523, 0.2417, 0.4281, 0.2906, 0.4281, 0.3395, 0.3523, 0.3395, 0.3523, 0.2906, 0.4281, 0.2906, 0.4281, 0.2417, 0.3523, 0.2417, 0.3523, 0.2906, 0.4281, 0.2417, 0.4281, 0.2906, 0.3523, 0.2906, 0.3523, 0.2417, 0.4281, 0.3395, 0.4281, 0.2906, 0.3523, 0.2906, 0.3523, 0.3395, 0.4281, 0.1928, 0.4281, 0.2417, 0.3523, 0.2417, 0.3523, 0.1928, 0.4281, 0.535, 0.4281, 0.5839, 0.3523, 0.5839, 0.3523, 0.535, 0.4281, 0.3884, 0.4281, 0.3395, 0.3523, 0.3395, 0.3523, 0.3884, 0.2661, 0.2906, 0.2661, 0.3395, 0.1954, 0.3395, 0.1954, 0.2906, 0.2625, 0.495, 0.1083, 0.495, 0.1083, 0.4503, 0.2625, 0.4349, 0.2661, 0.3884, 0.2661, 0.3395, 0.1954, 0.3395, 0.1954, 0.3884, 0.2661, 0.3395, 0.2661, 0.3884, 0.1954, 0.3884, 0.1954, 0.3395, 0.2661, 0.3395, 0.2661, 0.2906, 0.1954, 0.2906, 0.1954, 0.3395, 0.2661, 0.3884, 0.2661, 0.4373, 0.1954, 0.4373, 0.1954, 0.3884, 0.2661, 0.2906, 0.2661, 0.2417, 0.1954, 0.2417, 0.1954, 0.2906, 0.2661, 0.4373, 0.2661, 0.4862, 0.1954, 0.4862, 0.1954, 0.4373, 0.3523, 0.1928, 0.3523, 0.144, 0.2661, 0.144, 0.2661, 0.1928, 0.3523, 0.2417, 0.3523, 0.2906, 0.2661, 0.2906, 0.2661, 0.2417, 0.3523, 0.2417, 0.3523, 0.1928, 0.2661, 0.1928, 0.2661, 0.2417, 0.3523, 0.1928, 0.3523, 0.2417, 0.2661, 0.2417, 0.2661, 0.1928, 0.3523, 0.2906, 0.3523, 0.2417, 0.2661, 0.2417, 0.2661, 0.2906, 0.3523, 0.4862, 0.3523, 0.535, 0.2661, 0.535, 0.2661, 0.4862, 0.3523, 0.3395, 0.3523, 0.2906, 0.2661, 0.2906, 0.2661, 0.3395, 0.3472, 0.387, 0.2391, 0.387, 0.2478, 0.3362, 0.3472, 0.3362, 0.3523, 0.4373, 0.3523, 0.4862, 0.2661, 0.4862, 0.2661, 0.4373, 0.3523, 0.3884, 0.3523, 0.3395, 0.2661, 0.3395, 0.2661, 0.3884, 0.1954, 0.4373, 0.1954, 0.3884, 0.1118, 0.3884, 0.1118, 0.4373, 0.2625, 0.4349, 0.09493, 0.4503, 0.09493, 0.4056, 0.2625, 0.4056, 0.1954, 0.1928, 0.1954, 0.2417, 0.1118, 0.2417, 0.1118, 0.1928, 0.1954, 0.3884, 0.1954, 0.3395, 0.1118, 0.3395, 0.1118, 0.3884, 0.1954, 0.2417, 0.1954, 0.2906, 0.1118, 0.2906, 0.1118, 0.2417, 0.1954, 0.3395, 0.1954, 0.2906, 0.1118, 0.2906, 0.1118, 0.3395, 0.1954, 0.2906, 0.1954, 0.3395, 0.1118, 0.3395, 0.1118, 0.2906, 0.2661, 0.4373, 0.2661, 0.3884, 0.1954, 0.3884, 0.1954, 0.4373, 0.2661, 0.144, 0.2661, 0.1928, 0.1954, 0.1928, 0.1954, 0.144, 0.2661, 0.2417, 0.2661, 0.2906, 0.1954, 0.2906, 0.1954, 0.2417, 0.2661, 0.4862, 0.2661, 0.4373, 0.1954, 0.4373, 0.1954, 0.4862, 0.5977, 0.1375, 0.7653, 0.1375, 0.7653, 0.1375, 0.5977, 0.1375, 0.2661, 0.1928, 0.2661, 0.2417, 0.1954, 0.2417, 0.1954, 0.1928, 0.2661, 0.1928, 0.2661, 0.144, 0.1954, 0.144, 0.1954, 0.1928, 0.2661, 0.2417, 0.2661, 0.1928, 0.1954, 0.1928, 0.1954, 0.2417, 0.3472, 0.3362, 0.2478, 0.3362, 0.2391, 0.2945, 0.3472, 0.2945, 0.1118, 0.3395, 0.1118, 0.2906, 0.04618, 0.2906, 0.04618, 0.3395, 0.2625, 0.4056, 0.1083, 0.4056, 0.1083, 0.3609, 0.2625, 0.3609, 0.5977, 0.1375, 0.7653, 0.1375, 0.7653, 0.1375, 0.5977, 0.1375, 0.1118, 0.2417, 0.1118, 0.2906, 0.04618, 0.2906, 0.04618, 0.2417, 0.1118, 0.2906, 0.1118, 0.2417, 0.04618, 0.2417, 0.04618, 0.2906, 0.3472, 0.2452, 0.2478, 0.2452, 0.2391, 0.2065, 0.3472, 0.2065, 0.1954, 0.144, 0.1954, 0.1928, 0.1118, 0.1928, 0.1118, 0.144, 0.5977, 0.1375, 0.7653, 0.1375, 0.7653, 0.1375, 0.5977, 0.1375, 0.3472, 0.2945, 0.2391, 0.2945, 0.2478, 0.2452, 0.3472, 0.2452, 0.1954, 0.1928, 0.1954, 0.144, 0.1118, 0.144, 0.1118, 0.1928, 0.1954, 0.3884, 0.1954, 0.4373, 0.1118, 0.4373, 0.1118, 0.3772, 0.1954, 0.2417, 0.1954, 0.1928, 0.1118, 0.1928, 0.1118, 0.2417, 0.1954, 0.3395, 0.1954, 0.3884, 0.1118, 0.3772, 0.1118, 0.3395, 0.1954, 0.2906, 0.1954, 0.2417, 0.1118, 0.2417, 0.1118, 0.2906, 0.04618, 0.2906, 0.04618, 0.2417, -0.02326, 0.2417, -0.02326, 0.2794, 0.2625, 0.3609, 0.09493, 0.3609, 0.09493, 0.3162, 0.2625, 0.3162, 0.04618, 0.144, 0.04618, 0.1928, -0.02326, 0.1928, -0.02326, 0.144, 0.04618, 0.1928, 0.04618, 0.2417, -0.02326, 0.2417, -0.02326, 0.1928, 0.04618, 0.2417, 0.04618, 0.1928, -0.02326, 0.1928, -0.02326, 0.2417, 0.1118, 0.1928, 0.1118, 0.2417, 0.04618, 0.2417, 0.04618, 0.1928, 0.1118, 0.1928, 0.1118, 0.144, 0.04618, 0.144, 0.04618, 0.1928, 0.1118, 0.3395, 0.1118, 0.3772, 0.04618, 0.3772, 0.04618, 0.3395, 0.1118, 0.3884, 0.1118, 0.3395, 0.04618, 0.3395, 0.04618, 0.3884, 0.1118, 0.2417, 0.1118, 0.1928, 0.04618, 0.1928, 0.04618, 0.2417, 0.1118, 0.2906, 0.1118, 0.3395, 0.04618, 0.3395, 0.04618, 0.2906, 0.1118, 0.144, 0.1118, 0.1928, 0.04618, 0.1928, 0.04618, 0.144, -0.02326, 0.2417, -0.02326, 0.1928, -0.09785, 0.1928, -0.09785, 0.2417, 0.2625, 0.3162, 0.09493, 0.3162, 0.09493, 0.2613, 0.2625, 0.2715, -0.02326, 0.2417, -0.02326, 0.2906, -0.09785, 0.2906, -0.09785, 0.2305, -0.02326, 0.144, -0.02326, 0.1928, -0.09785, 0.1928, -0.09785, 0.144, 0.5977, 0.1375, 0.7653, 0.1375, 0.7653, 0.1375, 0.5977, 0.1375, 0.04618, 0.2906, 0.04618, 0.3395, -0.02326, 0.3395, -0.02326, 0.2906, 0.04618, 0.3395, 0.04618, 0.2906, -0.02326, 0.2794, -0.02326, 0.3395, 0.3472, 0.2065, 0.2391, 0.2065, 0.2391, 0.1656, 0.3472, 0.1656, 0.04618, 0.1928, 0.04618, 0.144, -0.02326, 0.144, -0.02326, 0.1928, 0.04618, 0.2417, 0.04618, 0.2906, -0.02326, 0.2906, -0.02326, 0.2417, -0.09785, 0.144, -0.09785, 0.1928, -0.1763, 0.1928, -0.1763, 0.144, 0.2625, 0.2715, 0.09493, 0.2613, 0.09493, 0.2268, 0.2625, 0.2268, -0.09785, 0.1928, -0.09785, 0.144, -0.1763, 0.144, -0.1763, 0.1928, 0.5977, 0.1375, 0.7653, 0.1375, 0.7653, 0.1375, 0.5977, 0.1375, 0.3472, 0.1656, 0.2391, 0.1656, 0.2391, 0.1216, 0.3472, 0.1216, -0.02326, 0.1928, -0.02326, 0.2417, -0.09785, 0.2305, -0.09785, 0.1928, -0.02326, 0.2794, -0.02326, 0.2417, -0.09785, 0.2417, -0.09785, 0.2794, -0.02326, 0.1928, -0.02326, 0.144, -0.09785, 0.144, -0.09785, 0.1928, 0.3472, 0.07535, 0.2478, 0.07535, 0.2391, 0.0291, 0.3472, 0.0291, 0.2625, 0.2268, 0.1083, 0.2268, 0.1083, 0.1821, 0.2625, 0.1725, -0.09785, 0.2417, -0.09785, 0.1928, -0.1763, 0.1928, -0.1763, 0.2417, 0.5977, 0.1375, 0.7653, 0.1375, 0.7653, 0.1375, 0.5977, 0.1375, 0.3472, 0.1216, 0.2391, 0.1216, 0.2478, 0.07535, 0.3472, 0.07535, -0.09785, 0.1928, -0.09785, 0.2305, -0.1763, 0.2305, -0.1763, 0.1928, 0.2625, 0.1725, 0.09493, 0.1821, 0.09493, 0.1375, 0.2625, 0.1375, -0.1763, 0.1928, -0.1763, 0.144, -0.2547, 0.144, -0.2547, 0.1928, -0.1763, 0.144, -0.1763, 0.1928, -0.2547, 0.1928, -0.2547, 0.144, 0.5977, 0.1375, 0.7653, 0.1375, 0.7653, 0.1375, 0.5977, 0.1375, 0.09493, 0.1375, 0.2625, 0.1375, 0.2625, 0.1375, 0.09493, 0.1375, 0.2625, 0.1375, 0.4301, 0.1375, 0.4301, 0.1375, 0.2625, 0.1375, 0.4301, 0.1375, 0.5977, 0.1375, 0.5977, 0.1375, 0.4301, 0.1375, 0.7653, 0.1821, 0.5977, 0.1821, 0.5977, 0.1375, 0.7653, 0.1375, 0.5977, 0.1821, 0.4301, 0.1821, 0.4301, 0.1375, 0.5977, 0.1375, 0.4301, 0.1821, 0.2625, 0.1725, 0.2625, 0.1375, 0.4301, 0.1375, 0.6715, 0.1216, 0.5634, 0.1216, 0.5634, 0.07535, 0.6664, 0.07535, 0.5634, 0.1216, 0.4553, 0.1216, 0.4553, 0.07535, 0.5634, 0.07535, 0.4553, 0.1216, 0.3472, 0.1216, 0.3472, 0.07535, 0.4553, 0.07535, 0.09493, 0.1375, 0.2625, 0.1375, 0.2625, 0.1375, 0.09493, 0.1375, 0.2625, 0.1375, 0.4301, 0.1375, 0.4301, 0.1375, 0.2625, 0.1375, 0.4301, 0.1375, 0.5977, 0.1375, 0.5977, 0.1375, 0.4301, 0.1375, 0.7575, 0.2166, 0.5977, 0.2268, 0.5977, 0.1821, 0.7575, 0.1821, 0.5977, 0.2268, 0.4301, 0.2114, 0.4301, 0.1821, 0.5977, 0.1821, 0.4301, 0.2114, 0.2625, 0.2268, 0.2625, 0.1725, 0.4301, 0.1821, 0.6664, 0.07535, 0.5634, 0.07535, 0.5634, 0.0291, 0.6715, 0.0291, 0.5634, 0.07535, 0.4553, 0.07535, 0.4553, 0.0291, 0.5634, 0.0291, 0.4553, 0.07535, 0.3472, 0.07535, 0.3472, 0.0291, 0.4553, 0.0291, 0.6715, 0.1656, 0.5634, 0.1656, 0.5634, 0.1216, 0.6715, 0.1216, 0.5634, 0.1656, 0.4553, 0.1656, 0.4553, 0.1216, 0.5634, 0.1216, 0.4553, 0.1656, 0.3472, 0.1656, 0.3472, 0.1216, 0.4553, 0.1216, 0.09493, 0.1375, 0.2625, 0.1375, 0.2625, 0.1375, 0.09493, 0.1375, 0.2625, 0.1375, 0.4301, 0.1375, 0.4301, 0.1375, 0.2625, 0.1375, 0.4301, 0.1375, 0.5977, 0.1375, 0.5977, 0.1375, 0.4301, 0.1375, 0.7653, 0.2715, 0.5977, 0.2715, 0.5977, 0.2268, 0.7653, 0.2166, 0.5977, 0.2715, 0.4301, 0.2715, 0.4301, 0.2114, 0.5977, 0.2268, 0.4301, 0.2715, 0.2625, 0.2715, 0.2625, 0.2268, 0.4301, 0.2114, 0.6715, 0.2065, 0.5634, 0.2065, 0.5634, 0.1656, 0.6715, 0.1656, 0.5634, 0.2065, 0.4553, 0.2065, 0.4553, 0.1656, 0.5634, 0.1656, 0.4553, 0.2065, 0.3472, 0.2065, 0.3472, 0.1656, 0.4553, 0.1656, 0.09493, 0.1375, 0.2625, 0.1375, 0.2625, 0.1375, 0.09493, 0.1375, 0.2625, 0.1375, 0.4301, 0.1375, 0.4301, 0.1375, 0.2625, 0.1375, 0.4301, 0.1375, 0.5977, 0.1375, 0.5977, 0.1375, 0.4301, 0.1375, 0.7653, 0.3162, 0.5977, 0.3008, 0.5977, 0.2715, 0.7653, 0.2715, 0.5977, 0.3008, 0.4301, 0.3162, 0.4301, 0.2715, 0.5977, 0.2715, 0.4301, 0.3162, 0.2625, 0.3162, 0.2625, 0.2715, 0.4301, 0.2715, 0.7653, 0.3507, 0.5977, 0.3609, 0.5977, 0.3008, 0.7653, 0.3162, 0.5977, 0.3609, 0.4301, 0.3609, 0.4301, 0.3162, 0.5977, 0.3008, 0.4301, 0.3609, 0.2625, 0.3609, 0.2625, 0.3162, 0.4301, 0.3162, 0.6715, 0.2945, 0.5634, 0.2945, 0.5634, 0.2452, 0.6715, 0.2452, 0.5634, 0.2945, 0.4553, 0.2945, 0.4553, 0.2452, 0.5634, 0.2452, 0.4553, 0.2945, 0.3472, 0.2945, 0.3472, 0.2452, 0.4553, 0.2452, 0.09493, 0.1375, 0.2625, 0.1375, 0.2625, 0.1375, 0.09493, 0.1375, 0.2625, 0.1375, 0.4301, 0.1375, 0.4301, 0.1375, 0.2625, 0.1375, 0.4301, 0.1375, 0.5977, 0.1375, 0.5977, 0.1375, 0.4301, 0.1375, 0.6715, 0.2452, 0.5634, 0.2452, 0.5634, 0.2065, 0.6715, 0.2065, 0.5634, 0.2452, 0.4553, 0.2452, 0.4553, 0.2065, 0.5634, 0.2065, 0.4553, 0.2452, 0.3472, 0.2452, 0.3472, 0.2065, 0.4553, 0.2065, 0.09493, 0.1375, 0.2625, 0.1375, 0.2625, 0.1375, 0.09493, 0.1375, 0.2625, 0.1375, 0.4301, 0.1375, 0.4301, 0.1375, 0.2625, 0.1375, 0.4301, 0.1375, 0.5977, 0.1375, 0.5977, 0.1375, 0.4301, 0.1375, 0.7653, 0.4056, 0.5977, 0.4056, 0.5977, 0.3609, 0.7653, 0.3507, 0.5977, 0.4056, 0.4301, 0.4056, 0.4301, 0.3609, 0.5977, 0.3609, 0.4301, 0.4056, 0.2625, 0.4056, 0.2625, 0.3609, 0.4301, 0.3609, 0.6715, 0.3362, 0.5634, 0.3362, 0.5634, 0.2945, 0.6715, 0.2945, 0.5634, 0.3362, 0.4553, 0.3362, 0.4553, 0.2945, 0.5634, 0.2945, 0.4553, 0.3362, 0.3472, 0.3362, 0.3472, 0.2945, 0.4553, 0.2945, 0.09493, 0.1375, 0.2625, 0.1375, 0.2625, 0.1375, 0.09493, 0.1375, 0.2625, 0.1375, 0.4301, 0.1375, 0.4301, 0.1375, 0.2625, 0.1375, 0.4301, 0.1375, 0.5977, 0.1375, 0.5977, 0.1375, 0.4301, 0.1375, 0.7653, 0.4503, 0.5977, 0.4503, 0.5977, 0.4056, 0.7653, 0.4056, 0.5977, 0.4503, 0.4301, 0.4503, 0.4301, 0.4056, 0.5977, 0.4056, 0.4301, 0.4503, 0.2625, 0.4349, 0.2625, 0.4056, 0.4301, 0.4056, 0.6664, 0.387, 0.5634, 0.387, 0.5634, 0.3362, 0.6715, 0.3362, 0.5634, 0.387, 0.4553, 0.387, 0.4553, 0.3362, 0.5634, 0.3362, 0.4553, 0.387, 0.3472, 0.387, 0.3472, 0.3362, 0.4553, 0.3362, 0.7653, 0.495, 0.5977, 0.495, 0.5977, 0.4503, 0.7653, 0.4503, 0.5977, 0.495, 0.4301, 0.495, 0.4301, 0.4503, 0.5977, 0.4503, 0.4301, 0.495, 0.2625, 0.495, 0.2625, 0.4349, 0.4301, 0.4503, 0.09493, 0.1375, 0.2625, 0.1375, 0.2625, 0.1375, 0.09493, 0.1375, 0.2625, 0.1375, 0.4301, 0.1375, 0.4301, 0.1375, 0.2625, 0.1375, 0.4301, 0.1375, 0.5977, 0.1375, 0.5977, 0.1375, 0.4301, 0.1375, 0.7575, 0.5397, 0.5977, 0.5397, 0.5977, 0.495, 0.7575, 0.495, 0.5977, 0.5397, 0.4301, 0.5397, 0.4301, 0.495, 0.5977, 0.495, 0.4301, 0.5397, 0.2625, 0.5242, 0.2625, 0.495, 0.4301, 0.495, 0.6715, 0.481, 0.5634, 0.481, 0.5634, 0.4317, 0.6715, 0.4317, 0.5634, 0.481, 0.4553, 0.481, 0.4553, 0.4317, 0.5634, 0.4317, 0.4553, 0.481, 0.3472, 0.481, 0.3472, 0.4317, 0.4553, 0.4317, 0.09493, 0.1375, 0.2625, 0.1375, 0.2625, 0.1375, 0.09493, 0.1375, 0.2625, 0.1375, 0.4301, 0.1375, 0.4301, 0.1375, 0.2625, 0.1375, 0.4301, 0.1375, 0.5977, 0.1375, 0.5977, 0.1375, 0.4301, 0.1375, 0.6715, 0.4317, 0.5634, 0.4317, 0.5634, 0.387, 0.6664, 0.387, 0.5634, 0.4317, 0.4553, 0.4317, 0.4553, 0.387, 0.5634, 0.387, 0.4553, 0.4317, 0.3472, 0.4317, 0.3472, 0.387, 0.4553, 0.387, 0.09493, 0.1375, 0.2625, 0.1375, 0.2625, 0.1375, 0.09493, 0.1375, 0.2625, 0.1375, 0.4301, 0.1375, 0.4301, 0.1375, 0.2625, 0.1375, 0.4301, 0.1375, 0.5977, 0.1375, 0.5977, 0.1375, 0.4301, 0.1375, 0.7653, 0.5844, 0.5977, 0.5844, 0.5977, 0.5397, 0.7653, 0.5397, 0.5977, 0.5844, 0.4301, 0.5689, 0.4301, 0.5397, 0.5977, 0.5397, 0.4301, 0.5689, 0.2625, 0.5844, 0.2625, 0.5242, 0.4301, 0.5397, 0.09493, 0.1375, 0.2625, 0.1375, 0.2625, 0.1375, 0.09493, 0.1375, 0.2625, 0.1375, 0.4301, 0.1375, 0.4301, 0.1375, 0.2625, 0.1375, 0.4301, 0.1375, 0.5977, 0.1375, 0.5977, 0.1375, 0.4301, 0.1375, 0.7653, 0.6291, 0.5977, 0.6291, 0.5977, 0.5844, 0.7653, 0.5844, 0.5977, 0.6291, 0.4301, 0.6291, 0.4301, 0.5689, 0.5977, 0.5844, 0.4301, 0.6291, 0.2625, 0.6291, 0.2625, 0.5844, 0.4301, 0.5689, 0.6664, 0.5757, 0.5634, 0.5757, 0.5634, 0.5333, 0.6715, 0.5333, 0.5634, 0.5757, 0.4553, 0.5757, 0.4553, 0.5333, 0.5634, 0.5333, 0.4553, 0.5757, 0.3472, 0.5757, 0.3472, 0.5333, 0.4553, 0.5333, 0.6715, 0.5333, 0.5634, 0.5333, 0.5634, 0.481, 0.6715, 0.481, 0.5634, 0.5333, 0.4553, 0.5333, 0.4553, 0.481, 0.5634, 0.481, 0.4553, 0.5333, 0.3472, 0.5333, 0.3472, 0.481, 0.4553, 0.481, 0.7653, 0.6635, 0.5977, 0.6737, 0.5977, 0.6291, 0.7653, 0.6291, 0.5977, 0.6737, 0.4301, 0.6737, 0.4301, 0.6291, 0.5977, 0.6291, 0.4301, 0.6737, 0.2625, 0.6737, 0.2625, 0.6291, 0.4301, 0.6291, 0.6715, 0.6167, 0.5634, 0.6167, 0.5634, 0.5757, 0.6664, 0.5757, 0.5634, 0.6167, 0.4553, 0.6167, 0.4553, 0.5757, 0.5634, 0.5757, 0.4553, 0.6167, 0.3472, 0.6167, 0.3472, 0.5757, 0.4553, 0.5757, 0.09493, 0.1375, 0.2625, 0.1375, 0.2625, 0.1375, 0.09493, 0.1375, 0.2625, 0.1375, 0.4301, 0.1375, 0.4301, 0.1375, 0.2625, 0.1375, 0.4301, 0.1375, 0.5977, 0.1375, 0.5977, 0.1375, 0.4301, 0.1375, 0.7575, 0.7184, 0.5977, 0.7184, 0.5977, 0.6737, 0.7575, 0.6635, 0.5977, 0.7184, 0.4301, 0.7184, 0.4301, 0.6737, 0.5977, 0.6737, 0.4301, 0.7184, 0.2625, 0.703, 0.2625, 0.6737, 0.4301, 0.6737, 0.09493, 0.1375, 0.2625, 0.1375, 0.2625, 0.1375, 0.09493, 0.1375, 0.2625, 0.1375, 0.4301, 0.1375, 0.4301, 0.1375, 0.2625, 0.1375, 0.4301, 0.1375, 0.5977, 0.1375, 0.5977, 0.1375, 0.4301, 0.1375, 0.09493, 0.1375, 0.2625, 0.1375, 0.2625, 0.1375, 0.09493, 0.1375, 0.2625, 0.1375, 0.4301, 0.1375, 0.4301, 0.1375, 0.2625, 0.1375, 0.4301, 0.1375, 0.5977, 0.1375, 0.5977, 0.1375, 0.4301, 0.1375, 0.7653, 0.7631, 0.5977, 0.7631, 0.5977, 0.7184, 0.7653, 0.7184, 0.5977, 0.7631, 0.4301, 0.7477, 0.4301, 0.7184, 0.5977, 0.7184, 0.4301, 0.7477, 0.2625, 0.7631, 0.2625, 0.703, 0.4301, 0.7184, 0.09493, 0.2268, 0.2625, 0.2268, 0.2625, 0.1821, 0.09493, 0.1821, 0.2625, 0.2268, 0.4301, 0.2268, 0.4301, 0.1821, 0.2625, 0.1821, 0.4301, 0.2268, 0.5977, 0.2268, 0.5977, 0.1821, 0.4301, 0.1821, 0.09493, 0.2715, 0.2625, 0.2715, 0.2625, 0.2268, 0.09493, 0.2268, 0.2625, 0.2715, 0.4301, 0.2715, 0.4301, 0.2268, 0.2625, 0.2268, 0.4301, 0.2715, 0.5977, 0.2715, 0.5977, 0.2268, 0.4301, 0.2268, 0.101, 0.3162, 0.2625, 0.3162, 0.2625, 0.2715, 0.09493, 0.2715, 0.2625, 0.3162, 0.4301, 0.3162, 0.4301, 0.2715, 0.2625, 0.2715, 0.4301, 0.3162, 0.5977, 0.3162, 0.5977, 0.2715, 0.4301, 0.2715, 0.09493, 0.3609, 0.2625, 0.3609, 0.2625, 0.3162, 0.101, 0.3162, 0.2625, 0.3609, 0.4301, 0.3609, 0.4301, 0.3162, 0.2625, 0.3162, 0.4301, 0.3609, 0.5977, 0.3609, 0.5977, 0.3162, 0.4301, 0.3162, 0.09493, 0.4056, 0.2625, 0.4056, 0.2625, 0.3609, 0.09493, 0.3609, 0.2625, 0.4056, 0.4301, 0.4056, 0.4301, 0.3609, 0.2625, 0.3609, 0.4301, 0.4056, 0.5977, 0.4056, 0.5977, 0.3609, 0.4301, 0.3609, 0.09493, 0.4503, 0.2625, 0.4503, 0.2625, 0.4056, 0.09493, 0.4056, 0.2625, 0.4503, 0.4301, 0.4503, 0.4301, 0.4056, 0.2625, 0.4056, 0.4301, 0.4503, 0.5977, 0.4503, 0.5977, 0.4056, 0.4301, 0.4056, 0.09493, 0.495, 0.2625, 0.495, 0.2625, 0.4503, 0.09493, 0.4503, 0.2625, 0.495, 0.4301, 0.495, 0.4301, 0.4503, 0.2625, 0.4503, 0.4301, 0.495, 0.5977, 0.495, 0.5977, 0.4503, 0.4301, 0.4503, 0.101, 0.5397, 0.2625, 0.5397, 0.2625, 0.495, 0.09493, 0.495, 0.2625, 0.5397, 0.4301, 0.5397, 0.4301, 0.495, 0.2625, 0.495, 0.4301, 0.5397, 0.5977, 0.5397, 0.5977, 0.495, 0.4301, 0.495, 0.09493, 0.5844, 0.2625, 0.5844, 0.2625, 0.5397, 0.101, 0.5397, 0.2625, 0.5844, 0.4301, 0.5844, 0.4301, 0.5397, 0.2625, 0.5397, 0.4301, 0.5844, 0.5977, 0.5844, 0.5977, 0.5397, 0.4301, 0.5397, 0.09493, 0.6291, 0.2625, 0.6291, 0.2625, 0.5844, 0.09493, 0.5844, 0.2625, 0.6291, 0.4301, 0.6291, 0.4301, 0.5844, 0.2625, 0.5844, 0.4301, 0.6291, 0.5977, 0.6291, 0.5977, 0.5844, 0.4301, 0.5844, 0.1083, 0.6737, 0.2625, 0.6737, 0.2625, 0.6291, 0.09493, 0.6291, 0.2625, 0.6737, 0.4301, 0.6737, 0.4301, 0.6291, 0.2625, 0.6291, 0.4301, 0.6737, 0.5977, 0.6737, 0.5977, 0.6291, 0.4301, 0.6291, 0.09493, 0.7184, 0.2625, 0.7184, 0.2625, 0.6737, 0.1083, 0.6737, 0.2625, 0.7184, 0.4301, 0.7184, 0.4301, 0.6737, 0.2625, 0.6737, 0.4301, 0.7184, 0.5977, 0.7184, 0.5977, 0.6737, 0.4301, 0.6737, 0.09493, 0.7631, 0.2625, 0.7631, 0.2625, 0.7184, 0.09493, 0.7184, 0.2625, 0.7631, 0.4301, 0.7631, 0.4301, 0.7184, 0.2625, 0.7184, 0.4301, 0.7631, 0.5977, 0.7631, 0.5977, 0.7184, 0.4301, 0.7184, 0.09493, 0.8078, 0.2625, 0.8078, 0.2625, 0.7631, 0.09493, 0.7631, 0.2625, 0.8078, 0.4301, 0.8078, 0.4301, 0.7631, 0.2625, 0.7631, 0.4301, 0.8078, 0.5977, 0.8078, 0.5977, 0.7631, 0.4301, 0.7631, 0.6715, 0.6516, 0.5634, 0.6516, 0.5634, 0.6167, 0.6715, 0.6167, 0.5634, 0.6516, 0.4553, 0.6516, 0.4553, 0.6167, 0.5634, 0.6167, 0.4553, 0.6516, 0.3472, 0.6516, 0.3472, 0.6167, 0.4553, 0.6167, 0.7502, 0.8078, 0.5977, 0.8078, 0.5977, 0.7631, 0.7653, 0.7631, 0.5977, 0.8078, 0.4301, 0.8078, 0.4301, 0.7477, 0.5977, 0.7631, 0.4301, 0.8078, 0.2625, 0.8078, 0.2625, 0.7631, 0.4301, 0.7477, 0.6617, 0.7481, 0.6617, 0.8445, 0.5634, 0.8445, 0.5634, 0.7481, 0.5634, 0.7481, 0.5634, 0.8445, 0.4553, 0.8445, 0.4553, 0.7481, 0.4553, 0.7481, 0.4553, 0.8445, 0.3472, 0.8445, 0.3472, 0.7481, 0.09493, 0.1375, 0.09493, 0.1375, 0.2625, 0.1375, 0.2625, 0.1375, 0.2625, 0.1375, 0.2625, 0.1375, 0.4301, 0.1375, 0.4301, 0.1375, 0.4301, 0.1375, 0.4301, 0.1375, 0.5977, 0.1375, 0.5977, 0.1375, 0.09493, 0.1821, 0.2625, 0.1821, 0.2625, 0.1375, 0.09493, 0.1375, 0.2625, 0.1821, 0.4301, 0.1821, 0.4301, 0.1375, 0.2625, 0.1375, 0.4301, 0.1821, 0.5977, 0.1821, 0.5977, 0.1375, 0.4301, 0.1375, 0.4301, 0.1375, 0.4301, 0.1375, 0.5977, 0.1375, 0.5977, 0.1375, 0.2625, 0.1375, 0.2625, 0.1375, 0.4301, 0.1375, 0.4301, 0.1375, 0.09493, 0.1375, 0.09493, 0.1375, 0.2625, 0.1375, 0.2625, 0.1375, 0.4553, 0.6516, 0.4553, 0.7481, 0.3472, 0.7481, 0.3472, 0.6516, 0.5634, 0.6516, 0.5634, 0.7481, 0.4553, 0.7481, 0.4553, 0.6516, 0.6617, 0.6516, 0.6617, 0.7481, 0.5634, 0.7481, 0.5634, 0.6516, 0.8011, 0.2417, 0.9647, 0.2417, 0.9647, 0.1928, 0.8011, 0.1928, 0.8011, 0.2906, 0.9647, 0.2906, 0.9647, 0.2417, 0.8011, 0.2417, 0.8011, 0.3395, 0.9647, 0.3395, 0.9647, 0.2906, 0.8011, 0.2906, 0.8011, 0.3884, 0.9647, 0.3884, 0.9647, 0.3395, 0.8011, 0.3395, 0.8011, 0.4373, 0.9647, 0.4373, 0.9647, 0.3884, 0.8011, 0.3884, 0.8011, 0.4862, 0.9647, 0.4862, 0.9647, 0.4373, 0.8011, 0.4373, 0.8011, 0.535, 0.9647, 0.535, 0.9647, 0.4862, 0.8011, 0.4862, 0.8011, 0.5839, 0.9647, 0.5839, 0.9647, 0.535, 0.8011, 0.535, 0.8011, 0.6328, 0.9647, 0.6328, 0.9647, 0.5839, 0.8011, 0.5839, 0.8011, 0.6817, 0.9647, 0.6817, 0.9647, 0.6328, 0.8011, 0.6328, 0.8011, 0.7306, 0.9647, 0.7306, 0.9647, 0.6817, 0.8011, 0.6817, 0.8011, 0.7795, 0.9647, 0.7795, 0.9647, 0.7306, 0.8011, 0.7306, 0.8011, 0.8172, 0.9647, 0.8228, 0.9647, 0.7795, 0.8011, 0.7795, 0.8011, 0.8773, 0.9647, 0.8773, 0.9647, 0.8228, 0.8011, 0.8172, 1.128, 0.2417, 0.9647, 0.2417, 0.9647, 0.1928, 1.128, 0.1928, 1.128, 0.2906, 0.9647, 0.2906, 0.9647, 0.2417, 1.128, 0.2417, 1.128, 0.3395, 0.9647, 0.3395, 0.9647, 0.2906, 1.128, 0.2906, 1.128, 0.3884, 0.9647, 0.3884, 0.9647, 0.3395, 1.128, 0.3395, 1.128, 0.4373, 0.9647, 0.4373, 0.9647, 0.3884, 1.128, 0.3884, 1.128, 0.4862, 0.9647, 0.4862, 0.9647, 0.4373, 1.128, 0.4373, 1.128, 0.535, 0.9647, 0.535, 0.9647, 0.4862, 1.128, 0.4862, 1.128, 0.5839, 0.9647, 0.5839, 0.9647, 0.535, 1.128, 0.535, 1.128, 0.6328, 0.9647, 0.6328, 0.9647, 0.5839, 1.128, 0.5839, 1.128, 0.6817, 0.9647, 0.6817, 0.9647, 0.6328, 1.128, 0.6328, 1.128, 0.7306, 0.9647, 0.7306, 0.9647, 0.6817, 1.128, 0.6817, 1.128, 0.7795, 0.9647, 0.7795, 0.9647, 0.7306, 1.128, 0.7306, 1.128, 0.8284, 0.9647, 0.8284, 0.9647, 0.7795, 1.128, 0.7795, 1.128, 0.8773, 0.9647, 0.8773, 0.9647, 0.8284, 1.128, 0.8284, 0.3472, 0.6516, 0.3472, 0.7481, 0.263, 0.7481, 0.2671, 0.6516, 0.5977, 0.1375, 0.5977, 0.1375, 0.7653, 0.1375, 0.7653, 0.1375, 1.128, 0.1928, 0.9647, 0.1928, 0.9647, 0.144, 1.128, 0.144, 0.8011, 0.1928, 0.9647, 0.1928, 0.9647, 0.144, 0.8011, 0.144])
me_cube_004.materials.append(mat_material_002)
me_cube_004.use_remesh_preserve_volume = False
me_cube_004.use_remesh_preserve_attributes = False
me_cube_004.use_mirror_vertex_groups = False
me_cube_004.update()

# ---- objects
ob_cube_003 = bpy.data.objects.new('Cube.003', me_cube_004)

# ---- transforms, parenting, visibility, modifiers, constraints
ob_cube_003.location = (-0.1048, 2.871, 1.659)
ob_cube_003.scale = (1.618, 0.7222, 1.618)
ob_cube_003.lineart.crease_threshold = 0.0

# ---- collection membership
col_collection_10.objects.link(ob_cube_003)

# ---- scene / render settings (as saved in the file)
scene.frame_start = 1; scene.frame_end = 250; scene.frame_set(1)
scene.render.engine = 'BLENDER_EEVEE_NEXT'
scene.render.resolution_percentage = 50
scene.render.dither_intensity = 0.0
scene.cycles.use_denoising = False
scene.cycles.samples = 10
scene.cycles.sampling_pattern = 'TABULATED_SOBOL'
scene.cycles.light_sampling_threshold = 0.0
scene.cycles.use_adaptive_sampling = False
scene.cycles.use_light_tree = False
scene.cycles.blur_glossy = 0.0
scene.cycles.pixel_filter_type = 'GAUSSIAN'
scene.cycles.sample_clamp_indirect = 0.0
scene.view_settings.view_transform = 'Standard'
bpy.context.view_layer.update()

# ---- added for rendering (the .blend has no active camera and no usable light): camera, sun
cam_auto = bpy.data.cameras.new('AutoCamera')
cam_auto.lens = 50.0
cam_auto.sensor_width = 36.0
cam_auto.clip_end = 1000.0
ob_auto_camera = bpy.data.objects.new('AutoCamera', cam_auto)
scene.collection.objects.link(ob_auto_camera)
ob_auto_camera.location = (7.05378, -7.98146, 7.34146)
ob_auto_camera.rotation_euler = (1.09748, -7.21219e-08, 0.694738)
scene.camera = ob_auto_camera
light_auto_sun = bpy.data.lights.new('AutoSun', 'SUN')
light_auto_sun.energy = 3.0
light_auto_sun.angle = 0.0523599
ob_auto_sun = bpy.data.objects.new('AutoSun', light_auto_sun)
scene.collection.objects.link(ob_auto_sun)
ob_auto_sun.rotation_euler = (0.872665, 0.174533, 0.523599)
bpy.context.view_layer.update()
